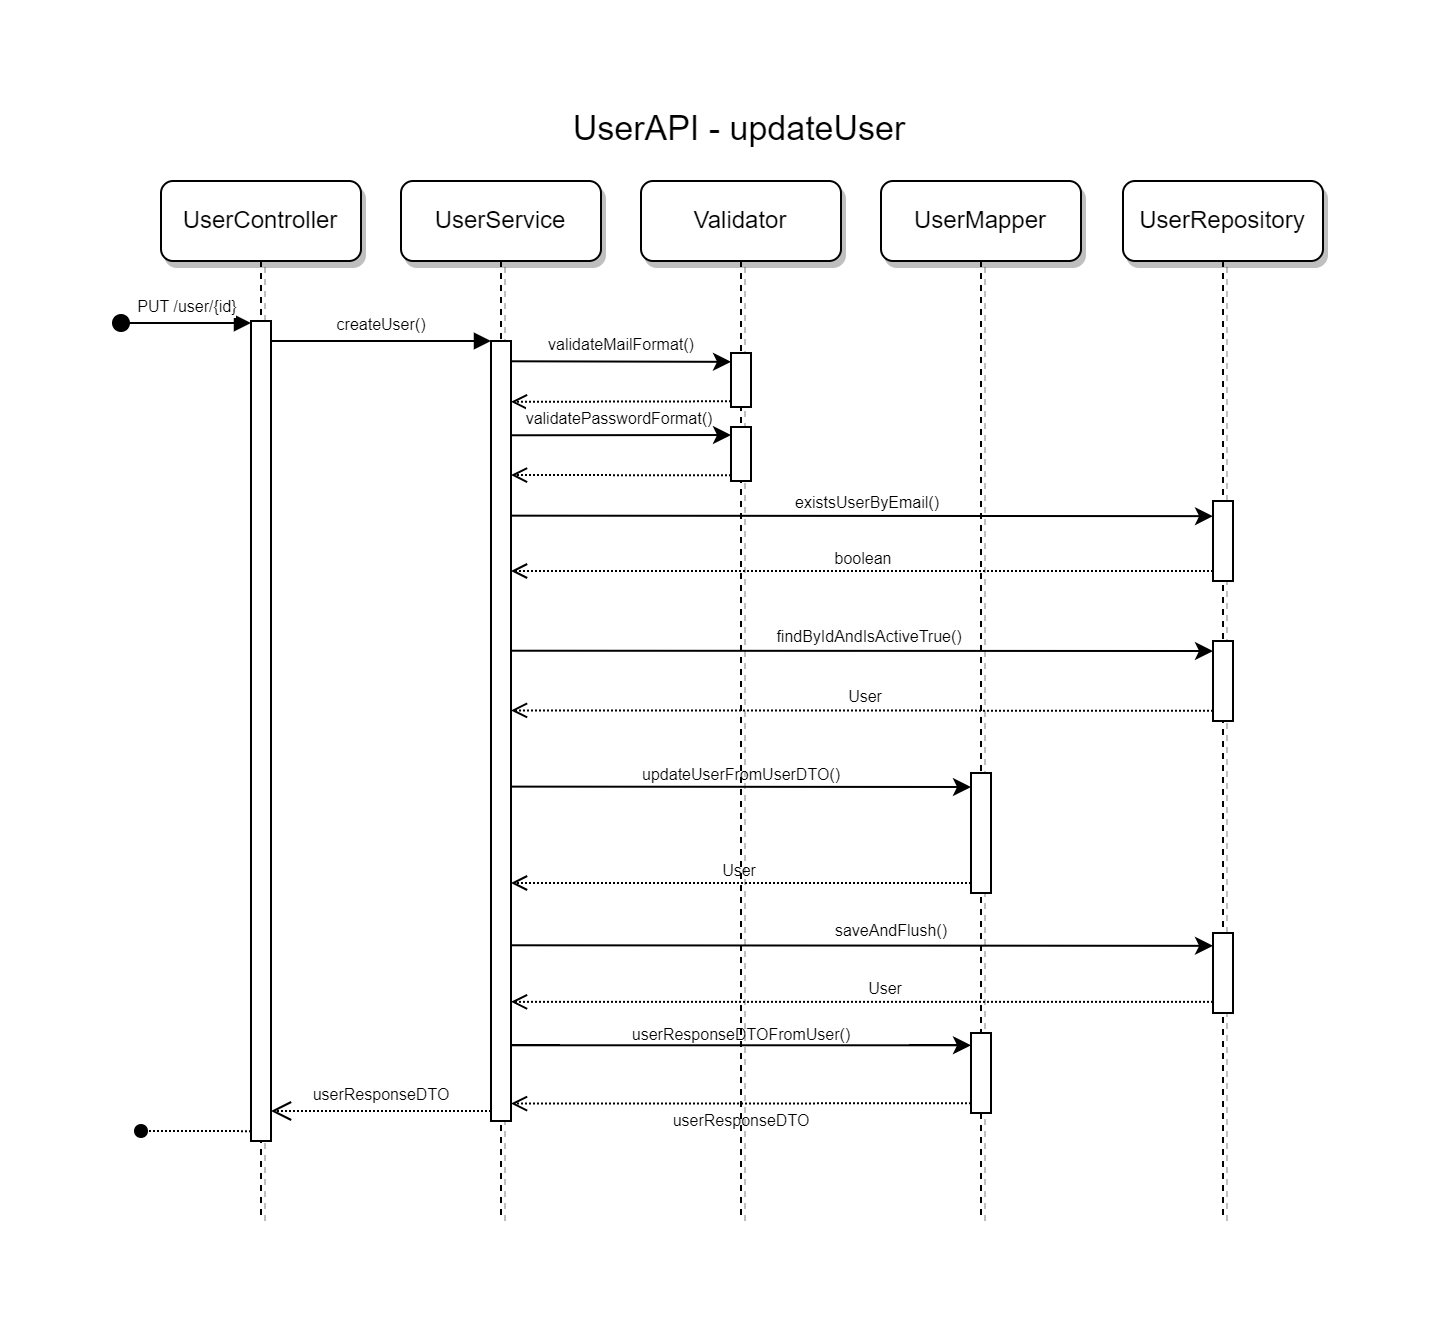

The diagram above was exported from draw.io. Its source (the exported page's mxGraphModel, read from the mxfile embedded in the PNG):
<mxGraphModel dx="819" dy="429" grid="1" gridSize="10" guides="1" tooltips="1" connect="1" arrows="1" fold="1" page="1" pageScale="1" pageWidth="850" pageHeight="1100" math="0" shadow="0">
  <root>
    <mxCell id="BRiWHyQkU_0fMbXDIgcB-0" />
    <mxCell id="BRiWHyQkU_0fMbXDIgcB-1" parent="BRiWHyQkU_0fMbXDIgcB-0" />
    <mxCell id="BRiWHyQkU_0fMbXDIgcB-2" value="UserController" style="shape=umlLifeline;perimeter=lifelinePerimeter;whiteSpace=wrap;html=1;container=0;dropTarget=0;collapsible=0;recursiveResize=0;outlineConnect=0;portConstraint=eastwest;newEdgeStyle={&quot;edgeStyle&quot;:&quot;elbowEdgeStyle&quot;,&quot;elbow&quot;:&quot;vertical&quot;,&quot;curved&quot;:0,&quot;rounded&quot;:0};shadow=1;rounded=1;" vertex="1" parent="BRiWHyQkU_0fMbXDIgcB-1">
      <mxGeometry x="40" y="40" width="100" height="520" as="geometry" />
    </mxCell>
    <mxCell id="BRiWHyQkU_0fMbXDIgcB-3" style="edgeStyle=elbowEdgeStyle;rounded=0;orthogonalLoop=1;jettySize=auto;html=1;elbow=vertical;curved=0;endArrow=oval;endFill=1;dashed=1;dashPattern=1 1;" edge="1" parent="BRiWHyQkU_0fMbXDIgcB-2">
      <mxGeometry relative="1" as="geometry">
        <mxPoint x="-10" y="475.0000000000001" as="targetPoint" />
        <mxPoint x="45" y="475.0689655172414" as="sourcePoint" />
      </mxGeometry>
    </mxCell>
    <mxCell id="BRiWHyQkU_0fMbXDIgcB-4" value="" style="html=1;points=[];perimeter=orthogonalPerimeter;outlineConnect=0;targetShapes=umlLifeline;portConstraint=eastwest;newEdgeStyle={&quot;edgeStyle&quot;:&quot;elbowEdgeStyle&quot;,&quot;elbow&quot;:&quot;vertical&quot;,&quot;curved&quot;:0,&quot;rounded&quot;:0};shadow=0;" vertex="1" parent="BRiWHyQkU_0fMbXDIgcB-2">
      <mxGeometry x="45" y="70" width="10" height="410" as="geometry" />
    </mxCell>
    <mxCell id="BRiWHyQkU_0fMbXDIgcB-5" value="&lt;font style=&quot;font-size: 8px;&quot;&gt;PUT /user/{id}&lt;/font&gt;" style="html=1;verticalAlign=bottom;startArrow=oval;endArrow=block;startSize=8;edgeStyle=elbowEdgeStyle;elbow=vertical;curved=0;rounded=0;" edge="1" parent="BRiWHyQkU_0fMbXDIgcB-2">
      <mxGeometry relative="1" as="geometry">
        <mxPoint x="-20" y="71" as="sourcePoint" />
        <mxPoint x="45" y="71" as="targetPoint" />
      </mxGeometry>
    </mxCell>
    <mxCell id="BRiWHyQkU_0fMbXDIgcB-6" value="UserService" style="shape=umlLifeline;perimeter=lifelinePerimeter;whiteSpace=wrap;html=1;container=0;dropTarget=0;collapsible=0;recursiveResize=0;outlineConnect=0;portConstraint=eastwest;newEdgeStyle={&quot;edgeStyle&quot;:&quot;elbowEdgeStyle&quot;,&quot;elbow&quot;:&quot;vertical&quot;,&quot;curved&quot;:0,&quot;rounded&quot;:0};shadow=1;rounded=1;" vertex="1" parent="BRiWHyQkU_0fMbXDIgcB-1">
      <mxGeometry x="160" y="40" width="100" height="520" as="geometry" />
    </mxCell>
    <mxCell id="BRiWHyQkU_0fMbXDIgcB-7" value="" style="html=1;points=[];perimeter=orthogonalPerimeter;outlineConnect=0;targetShapes=umlLifeline;portConstraint=eastwest;newEdgeStyle={&quot;edgeStyle&quot;:&quot;elbowEdgeStyle&quot;,&quot;elbow&quot;:&quot;vertical&quot;,&quot;curved&quot;:0,&quot;rounded&quot;:0};shadow=0;" vertex="1" parent="BRiWHyQkU_0fMbXDIgcB-6">
      <mxGeometry x="45" y="80" width="10" height="390" as="geometry" />
    </mxCell>
    <mxCell id="BRiWHyQkU_0fMbXDIgcB-8" value="&lt;font style=&quot;font-size: 8px;&quot;&gt;createUser()&lt;/font&gt;" style="html=1;verticalAlign=bottom;endArrow=block;edgeStyle=elbowEdgeStyle;elbow=vertical;curved=0;rounded=0;" edge="1" parent="BRiWHyQkU_0fMbXDIgcB-1" source="BRiWHyQkU_0fMbXDIgcB-4" target="BRiWHyQkU_0fMbXDIgcB-7">
      <mxGeometry relative="1" as="geometry">
        <mxPoint x="195" y="130" as="sourcePoint" />
        <Array as="points">
          <mxPoint x="180" y="120" />
        </Array>
      </mxGeometry>
    </mxCell>
    <mxCell id="BRiWHyQkU_0fMbXDIgcB-9" value="&lt;font style=&quot;font-size: 8px;&quot;&gt;userResponseDTO&lt;/font&gt;" style="html=1;verticalAlign=bottom;endArrow=open;dashed=1;endSize=8;edgeStyle=elbowEdgeStyle;elbow=vertical;curved=0;rounded=0;dashPattern=1 1;" edge="1" parent="BRiWHyQkU_0fMbXDIgcB-1">
      <mxGeometry relative="1" as="geometry">
        <mxPoint x="95" y="505" as="targetPoint" />
        <Array as="points">
          <mxPoint x="190" y="505" />
        </Array>
        <mxPoint x="205" y="505" as="sourcePoint" />
      </mxGeometry>
    </mxCell>
    <mxCell id="BRiWHyQkU_0fMbXDIgcB-10" value="Validator" style="shape=umlLifeline;perimeter=lifelinePerimeter;whiteSpace=wrap;html=1;container=0;dropTarget=0;collapsible=0;recursiveResize=0;outlineConnect=0;portConstraint=eastwest;newEdgeStyle={&quot;edgeStyle&quot;:&quot;elbowEdgeStyle&quot;,&quot;elbow&quot;:&quot;vertical&quot;,&quot;curved&quot;:0,&quot;rounded&quot;:0};shadow=1;rounded=1;" vertex="1" parent="BRiWHyQkU_0fMbXDIgcB-1">
      <mxGeometry x="280" y="40" width="100" height="520" as="geometry" />
    </mxCell>
    <mxCell id="BRiWHyQkU_0fMbXDIgcB-11" value="" style="html=1;points=[];perimeter=orthogonalPerimeter;outlineConnect=0;targetShapes=umlLifeline;portConstraint=eastwest;newEdgeStyle={&quot;edgeStyle&quot;:&quot;elbowEdgeStyle&quot;,&quot;elbow&quot;:&quot;vertical&quot;,&quot;curved&quot;:0,&quot;rounded&quot;:0};" vertex="1" parent="BRiWHyQkU_0fMbXDIgcB-10">
      <mxGeometry x="45" y="123" width="10" height="27" as="geometry" />
    </mxCell>
    <mxCell id="BRiWHyQkU_0fMbXDIgcB-12" value="" style="html=1;points=[];perimeter=orthogonalPerimeter;outlineConnect=0;targetShapes=umlLifeline;portConstraint=eastwest;newEdgeStyle={&quot;edgeStyle&quot;:&quot;elbowEdgeStyle&quot;,&quot;elbow&quot;:&quot;vertical&quot;,&quot;curved&quot;:0,&quot;rounded&quot;:0};shadow=0;" vertex="1" parent="BRiWHyQkU_0fMbXDIgcB-10">
      <mxGeometry x="45" y="86" width="10" height="27" as="geometry" />
    </mxCell>
    <mxCell id="BRiWHyQkU_0fMbXDIgcB-13" value="UserMapper" style="shape=umlLifeline;perimeter=lifelinePerimeter;whiteSpace=wrap;html=1;container=0;dropTarget=0;collapsible=0;recursiveResize=0;outlineConnect=0;portConstraint=eastwest;newEdgeStyle={&quot;edgeStyle&quot;:&quot;elbowEdgeStyle&quot;,&quot;elbow&quot;:&quot;vertical&quot;,&quot;curved&quot;:0,&quot;rounded&quot;:0};shadow=1;rounded=1;" vertex="1" parent="BRiWHyQkU_0fMbXDIgcB-1">
      <mxGeometry x="400" y="40" width="100" height="520" as="geometry" />
    </mxCell>
    <mxCell id="BRiWHyQkU_0fMbXDIgcB-14" value="" style="html=1;points=[];perimeter=orthogonalPerimeter;outlineConnect=0;targetShapes=umlLifeline;portConstraint=eastwest;newEdgeStyle={&quot;edgeStyle&quot;:&quot;elbowEdgeStyle&quot;,&quot;elbow&quot;:&quot;vertical&quot;,&quot;curved&quot;:0,&quot;rounded&quot;:0};" vertex="1" parent="BRiWHyQkU_0fMbXDIgcB-13">
      <mxGeometry x="45" y="296" width="10" height="60" as="geometry" />
    </mxCell>
    <mxCell id="BRiWHyQkU_0fMbXDIgcB-15" value="" style="html=1;points=[];perimeter=orthogonalPerimeter;outlineConnect=0;targetShapes=umlLifeline;portConstraint=eastwest;newEdgeStyle={&quot;edgeStyle&quot;:&quot;elbowEdgeStyle&quot;,&quot;elbow&quot;:&quot;vertical&quot;,&quot;curved&quot;:0,&quot;rounded&quot;:0};" vertex="1" parent="BRiWHyQkU_0fMbXDIgcB-13">
      <mxGeometry x="45" y="426" width="10" height="40" as="geometry" />
    </mxCell>
    <mxCell id="BRiWHyQkU_0fMbXDIgcB-18" value="UserRepository" style="shape=umlLifeline;perimeter=lifelinePerimeter;whiteSpace=wrap;html=1;container=0;dropTarget=0;collapsible=0;recursiveResize=0;outlineConnect=0;portConstraint=eastwest;newEdgeStyle={&quot;edgeStyle&quot;:&quot;elbowEdgeStyle&quot;,&quot;elbow&quot;:&quot;vertical&quot;,&quot;curved&quot;:0,&quot;rounded&quot;:0};shadow=1;rounded=1;" vertex="1" parent="BRiWHyQkU_0fMbXDIgcB-1">
      <mxGeometry x="521" y="40" width="100" height="520" as="geometry" />
    </mxCell>
    <mxCell id="BRiWHyQkU_0fMbXDIgcB-19" value="" style="html=1;points=[];perimeter=orthogonalPerimeter;outlineConnect=0;targetShapes=umlLifeline;portConstraint=eastwest;newEdgeStyle={&quot;edgeStyle&quot;:&quot;elbowEdgeStyle&quot;,&quot;elbow&quot;:&quot;vertical&quot;,&quot;curved&quot;:0,&quot;rounded&quot;:0};" vertex="1" parent="BRiWHyQkU_0fMbXDIgcB-18">
      <mxGeometry x="45" y="160" width="10" height="40" as="geometry" />
    </mxCell>
    <mxCell id="BRiWHyQkU_0fMbXDIgcB-20" value="" style="html=1;points=[];perimeter=orthogonalPerimeter;outlineConnect=0;targetShapes=umlLifeline;portConstraint=eastwest;newEdgeStyle={&quot;edgeStyle&quot;:&quot;elbowEdgeStyle&quot;,&quot;elbow&quot;:&quot;vertical&quot;,&quot;curved&quot;:0,&quot;rounded&quot;:0};" vertex="1" parent="BRiWHyQkU_0fMbXDIgcB-18">
      <mxGeometry x="45" y="376" width="10" height="40" as="geometry" />
    </mxCell>
    <mxCell id="2mwlcDI8yDW_y3yqDyDi-0" value="" style="html=1;points=[];perimeter=orthogonalPerimeter;outlineConnect=0;targetShapes=umlLifeline;portConstraint=eastwest;newEdgeStyle={&quot;edgeStyle&quot;:&quot;elbowEdgeStyle&quot;,&quot;elbow&quot;:&quot;vertical&quot;,&quot;curved&quot;:0,&quot;rounded&quot;:0};" vertex="1" parent="BRiWHyQkU_0fMbXDIgcB-18">
      <mxGeometry x="45" y="230" width="10" height="40" as="geometry" />
    </mxCell>
    <mxCell id="BRiWHyQkU_0fMbXDIgcB-21" style="edgeStyle=elbowEdgeStyle;rounded=0;orthogonalLoop=1;jettySize=auto;html=1;elbow=vertical;curved=0;" edge="1" parent="BRiWHyQkU_0fMbXDIgcB-1">
      <mxGeometry relative="1" as="geometry">
        <mxPoint x="215" y="130.1428571428571" as="sourcePoint" />
        <mxPoint x="325" y="130.1428571428571" as="targetPoint" />
      </mxGeometry>
    </mxCell>
    <mxCell id="BRiWHyQkU_0fMbXDIgcB-22" value="&lt;font style=&quot;font-size: 8px;&quot;&gt;validateMailFormat()&lt;/font&gt;" style="edgeLabel;html=1;align=center;verticalAlign=middle;resizable=0;points=[];" vertex="1" connectable="0" parent="BRiWHyQkU_0fMbXDIgcB-21">
      <mxGeometry x="-0.2104" relative="1" as="geometry">
        <mxPoint x="12" y="-10" as="offset" />
      </mxGeometry>
    </mxCell>
    <mxCell id="BRiWHyQkU_0fMbXDIgcB-23" value="" style="edgeStyle=elbowEdgeStyle;rounded=0;orthogonalLoop=1;jettySize=auto;html=1;elbow=vertical;curved=0;dashed=1;dashPattern=1 1;endArrow=open;endFill=0;" edge="1" parent="BRiWHyQkU_0fMbXDIgcB-1">
      <mxGeometry relative="1" as="geometry">
        <mxPoint x="325" y="150.1428571428571" as="sourcePoint" />
        <mxPoint x="215" y="150.1428571428571" as="targetPoint" />
      </mxGeometry>
    </mxCell>
    <mxCell id="BRiWHyQkU_0fMbXDIgcB-24" value="" style="edgeStyle=elbowEdgeStyle;rounded=0;orthogonalLoop=1;jettySize=auto;html=1;elbow=vertical;curved=0;" edge="1" parent="BRiWHyQkU_0fMbXDIgcB-1">
      <mxGeometry relative="1" as="geometry">
        <mxPoint x="215" y="167.1428571428571" as="sourcePoint" />
        <mxPoint x="325" y="167.1428571428571" as="targetPoint" />
      </mxGeometry>
    </mxCell>
    <mxCell id="BRiWHyQkU_0fMbXDIgcB-25" value="&lt;font style=&quot;font-size: 8px;&quot;&gt;validatePasswordFormat()&lt;/font&gt;" style="edgeLabel;html=1;align=center;verticalAlign=middle;resizable=0;points=[];" vertex="1" connectable="0" parent="BRiWHyQkU_0fMbXDIgcB-24">
      <mxGeometry x="-0.2012" relative="1" as="geometry">
        <mxPoint x="10" y="-9" as="offset" />
      </mxGeometry>
    </mxCell>
    <mxCell id="BRiWHyQkU_0fMbXDIgcB-26" value="" style="edgeStyle=elbowEdgeStyle;rounded=0;orthogonalLoop=1;jettySize=auto;html=1;elbow=vertical;curved=0;dashed=1;dashPattern=1 1;endArrow=open;endFill=0;" edge="1" parent="BRiWHyQkU_0fMbXDIgcB-1">
      <mxGeometry relative="1" as="geometry">
        <mxPoint x="325" y="187.1428571428571" as="sourcePoint" />
        <mxPoint x="215" y="187.1428571428571" as="targetPoint" />
      </mxGeometry>
    </mxCell>
    <mxCell id="BRiWHyQkU_0fMbXDIgcB-27" value="" style="edgeStyle=elbowEdgeStyle;rounded=0;orthogonalLoop=1;jettySize=auto;html=1;elbow=vertical;curved=0;" edge="1" parent="BRiWHyQkU_0fMbXDIgcB-1">
      <mxGeometry relative="1" as="geometry">
        <mxPoint x="215" y="342.80952380952374" as="sourcePoint" />
        <mxPoint x="445" y="342.80952380952374" as="targetPoint" />
      </mxGeometry>
    </mxCell>
    <mxCell id="BRiWHyQkU_0fMbXDIgcB-30" value="" style="edgeStyle=elbowEdgeStyle;rounded=0;orthogonalLoop=1;jettySize=auto;html=1;elbow=vertical;curved=0;dashed=1;dashPattern=1 1;endArrow=open;endFill=0;" edge="1" parent="BRiWHyQkU_0fMbXDIgcB-1">
      <mxGeometry relative="1" as="geometry">
        <mxPoint x="445" y="391" as="sourcePoint" />
        <mxPoint x="215" y="391" as="targetPoint" />
      </mxGeometry>
    </mxCell>
    <mxCell id="BRiWHyQkU_0fMbXDIgcB-31" value="&lt;font style=&quot;font-size: 8px;&quot;&gt;existsUserByEmail()&lt;/font&gt;" style="text;html=1;align=center;verticalAlign=middle;resizable=0;points=[];autosize=1;strokeColor=none;fillColor=none;" vertex="1" parent="BRiWHyQkU_0fMbXDIgcB-1">
      <mxGeometry x="343" y="185" width="100" height="30" as="geometry" />
    </mxCell>
    <mxCell id="BRiWHyQkU_0fMbXDIgcB-32" value="" style="edgeStyle=elbowEdgeStyle;rounded=0;orthogonalLoop=1;jettySize=auto;html=1;elbow=vertical;curved=0;" edge="1" parent="BRiWHyQkU_0fMbXDIgcB-1" target="BRiWHyQkU_0fMbXDIgcB-19">
      <mxGeometry relative="1" as="geometry">
        <mxPoint x="215" y="207.33333333333326" as="sourcePoint" />
        <mxPoint x="685" y="207.57142857142856" as="targetPoint" />
      </mxGeometry>
    </mxCell>
    <mxCell id="BRiWHyQkU_0fMbXDIgcB-33" style="edgeStyle=elbowEdgeStyle;rounded=0;orthogonalLoop=1;jettySize=auto;html=1;elbow=vertical;curved=0;dashed=1;dashPattern=1 1;endArrow=open;endFill=0;" edge="1" parent="BRiWHyQkU_0fMbXDIgcB-1" source="BRiWHyQkU_0fMbXDIgcB-19">
      <mxGeometry relative="1" as="geometry">
        <mxPoint x="685" y="235.1428571428571" as="sourcePoint" />
        <mxPoint x="215" y="235.1428571428571" as="targetPoint" />
      </mxGeometry>
    </mxCell>
    <mxCell id="BRiWHyQkU_0fMbXDIgcB-34" value="&lt;font style=&quot;font-size: 8px;&quot;&gt;boolean&lt;/font&gt;" style="text;html=1;align=center;verticalAlign=middle;resizable=0;points=[];autosize=1;strokeColor=none;fillColor=none;" vertex="1" parent="BRiWHyQkU_0fMbXDIgcB-1">
      <mxGeometry x="366" y="213" width="50" height="30" as="geometry" />
    </mxCell>
    <mxCell id="BRiWHyQkU_0fMbXDIgcB-35" value="&lt;font style=&quot;font-size: 8px;&quot;&gt;updateUserFromUserDTO()&lt;/font&gt;" style="text;html=1;align=center;verticalAlign=middle;resizable=0;points=[];autosize=1;strokeColor=none;fillColor=none;" vertex="1" parent="BRiWHyQkU_0fMbXDIgcB-1">
      <mxGeometry x="270" y="321" width="120" height="30" as="geometry" />
    </mxCell>
    <mxCell id="BRiWHyQkU_0fMbXDIgcB-36" value="&lt;font style=&quot;font-size: 8px;&quot;&gt;User&lt;/font&gt;" style="text;html=1;align=center;verticalAlign=middle;resizable=0;points=[];autosize=1;strokeColor=none;fillColor=none;" vertex="1" parent="BRiWHyQkU_0fMbXDIgcB-1">
      <mxGeometry x="309" y="369" width="40" height="30" as="geometry" />
    </mxCell>
    <mxCell id="BRiWHyQkU_0fMbXDIgcB-39" style="edgeStyle=elbowEdgeStyle;rounded=0;orthogonalLoop=1;jettySize=auto;html=1;elbow=vertical;curved=0;" edge="1" parent="BRiWHyQkU_0fMbXDIgcB-1" target="BRiWHyQkU_0fMbXDIgcB-20">
      <mxGeometry relative="1" as="geometry">
        <mxPoint x="215" y="422.1428571428571" as="sourcePoint" />
        <mxPoint x="685" y="422" as="targetPoint" />
      </mxGeometry>
    </mxCell>
    <mxCell id="BRiWHyQkU_0fMbXDIgcB-40" style="edgeStyle=elbowEdgeStyle;rounded=0;orthogonalLoop=1;jettySize=auto;html=1;elbow=vertical;curved=0;dashed=1;dashPattern=1 1;endArrow=open;endFill=0;" edge="1" parent="BRiWHyQkU_0fMbXDIgcB-1" source="BRiWHyQkU_0fMbXDIgcB-20">
      <mxGeometry relative="1" as="geometry">
        <mxPoint x="685" y="450.1428571428571" as="sourcePoint" />
        <mxPoint x="215" y="450.1428571428571" as="targetPoint" />
      </mxGeometry>
    </mxCell>
    <mxCell id="BRiWHyQkU_0fMbXDIgcB-41" style="edgeStyle=elbowEdgeStyle;rounded=0;orthogonalLoop=1;jettySize=auto;html=1;elbow=vertical;curved=0;" edge="1" parent="BRiWHyQkU_0fMbXDIgcB-1">
      <mxGeometry relative="1" as="geometry">
        <mxPoint x="215" y="472.1428571428571" as="sourcePoint" />
        <mxPoint x="445" y="472.1428571428571" as="targetPoint" />
      </mxGeometry>
    </mxCell>
    <mxCell id="BRiWHyQkU_0fMbXDIgcB-42" style="edgeStyle=elbowEdgeStyle;rounded=0;orthogonalLoop=1;jettySize=auto;html=1;elbow=vertical;curved=0;dashed=1;dashPattern=1 1;endArrow=open;endFill=0;" edge="1" parent="BRiWHyQkU_0fMbXDIgcB-1">
      <mxGeometry relative="1" as="geometry">
        <mxPoint x="445" y="501.1428571428571" as="sourcePoint" />
        <mxPoint x="215" y="501.1428571428571" as="targetPoint" />
      </mxGeometry>
    </mxCell>
    <mxCell id="BRiWHyQkU_0fMbXDIgcB-43" value="&lt;font style=&quot;font-size: 8px;&quot;&gt;saveAndFlush()&lt;/font&gt;" style="text;html=1;align=center;verticalAlign=middle;resizable=0;points=[];autosize=1;strokeColor=none;fillColor=none;" vertex="1" parent="BRiWHyQkU_0fMbXDIgcB-1">
      <mxGeometry x="365" y="399" width="80" height="30" as="geometry" />
    </mxCell>
    <mxCell id="BRiWHyQkU_0fMbXDIgcB-44" value="&lt;font style=&quot;font-size: 8px;&quot;&gt;User&lt;/font&gt;" style="text;html=1;align=center;verticalAlign=middle;resizable=0;points=[];autosize=1;strokeColor=none;fillColor=none;" vertex="1" parent="BRiWHyQkU_0fMbXDIgcB-1">
      <mxGeometry x="382" y="428" width="40" height="30" as="geometry" />
    </mxCell>
    <mxCell id="BRiWHyQkU_0fMbXDIgcB-45" value="&lt;font style=&quot;font-size: 8px;&quot;&gt;userResponseDTOFromUser()&lt;/font&gt;" style="text;html=1;align=center;verticalAlign=middle;resizable=0;points=[];autosize=1;strokeColor=none;fillColor=none;" vertex="1" parent="BRiWHyQkU_0fMbXDIgcB-1">
      <mxGeometry x="265" y="451" width="130" height="30" as="geometry" />
    </mxCell>
    <mxCell id="BRiWHyQkU_0fMbXDIgcB-46" value="&lt;font style=&quot;font-size: 8px;&quot;&gt;userResponseDTO&lt;/font&gt;" style="text;html=1;align=center;verticalAlign=middle;resizable=0;points=[];autosize=1;strokeColor=none;fillColor=none;" vertex="1" parent="BRiWHyQkU_0fMbXDIgcB-1">
      <mxGeometry x="285" y="494" width="90" height="30" as="geometry" />
    </mxCell>
    <mxCell id="BRiWHyQkU_0fMbXDIgcB-47" value="&lt;font style=&quot;font-size: 17px;&quot;&gt;UserAPI - updateUser&lt;/font&gt;" style="text;html=1;strokeColor=none;fillColor=none;align=center;verticalAlign=middle;whiteSpace=wrap;rounded=0;" vertex="1" parent="BRiWHyQkU_0fMbXDIgcB-1">
      <mxGeometry x="236.5" width="185" height="30" as="geometry" />
    </mxCell>
    <mxCell id="2mwlcDI8yDW_y3yqDyDi-1" style="edgeStyle=elbowEdgeStyle;rounded=0;orthogonalLoop=1;jettySize=auto;html=1;elbow=vertical;curved=0;" edge="1" parent="BRiWHyQkU_0fMbXDIgcB-1">
      <mxGeometry relative="1" as="geometry">
        <mxPoint x="215" y="274.8571428571429" as="sourcePoint" />
        <mxPoint x="566" y="274.8571428571429" as="targetPoint" />
      </mxGeometry>
    </mxCell>
    <mxCell id="2mwlcDI8yDW_y3yqDyDi-3" value="&lt;font style=&quot;font-size: 8px;&quot;&gt;&lt;font style=&quot;font-size: 8px;&quot;&gt;findByIdAndIsActiveTrue&lt;/font&gt;()&lt;/font&gt;" style="edgeLabel;html=1;align=center;verticalAlign=middle;resizable=0;points=[];" vertex="1" connectable="0" parent="2mwlcDI8yDW_y3yqDyDi-1">
      <mxGeometry x="0.063" y="-1" relative="1" as="geometry">
        <mxPoint x="-8" y="-9" as="offset" />
      </mxGeometry>
    </mxCell>
    <mxCell id="2mwlcDI8yDW_y3yqDyDi-2" style="edgeStyle=elbowEdgeStyle;rounded=0;orthogonalLoop=1;jettySize=auto;html=1;elbow=vertical;curved=0;dashed=1;dashPattern=1 1;endArrow=open;endFill=0;" edge="1" parent="BRiWHyQkU_0fMbXDIgcB-1">
      <mxGeometry relative="1" as="geometry">
        <mxPoint x="566" y="304.8571428571429" as="sourcePoint" />
        <mxPoint x="215" y="304.8571428571429" as="targetPoint" />
      </mxGeometry>
    </mxCell>
    <mxCell id="2mwlcDI8yDW_y3yqDyDi-4" value="&lt;font style=&quot;font-size: 8px;&quot;&gt;User&lt;/font&gt;" style="edgeLabel;html=1;align=center;verticalAlign=middle;resizable=0;points=[];" vertex="1" connectable="0" parent="2mwlcDI8yDW_y3yqDyDi-2">
      <mxGeometry x="-0.0435" y="-1" relative="1" as="geometry">
        <mxPoint x="-6" y="-7" as="offset" />
      </mxGeometry>
    </mxCell>
  </root>
</mxGraphModel>